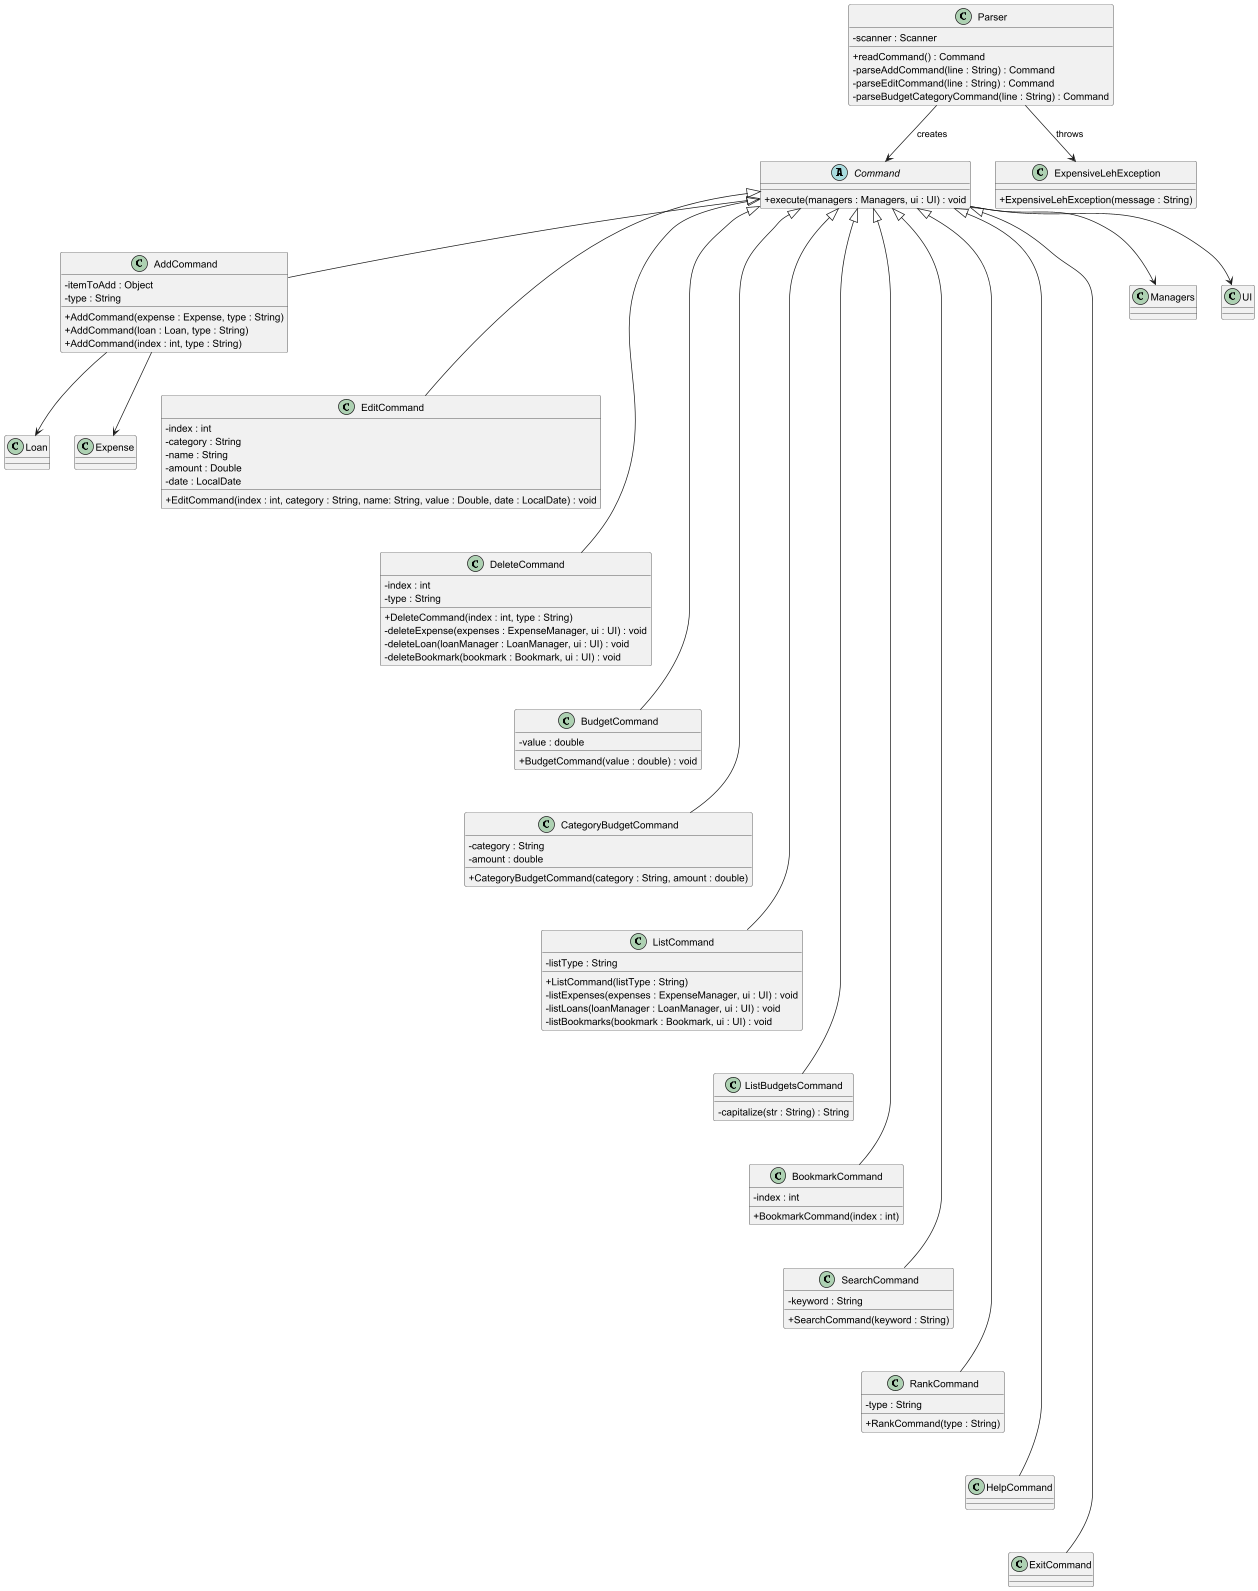

The diagram above was rendered by PlantUML. Its source (embedded in the PNG):
@startuml
skinparam classAttributeIconSize 0

class Parser {
    - scanner : Scanner
    + readCommand() : Command
    - parseAddCommand(line : String) : Command
    - parseEditCommand(line : String) : Command
    - parseBudgetCategoryCommand(line : String) : Command
}

abstract class Command {
    + execute(managers : Managers, ui : UI) : void
}

class AddCommand {
    - itemToAdd : Object
    - type : String
    + AddCommand(expense : Expense, type : String)
    + AddCommand(loan : Loan, type : String)
    + AddCommand(index : int, type : String)
}

class EditCommand {
    - index : int
    - category : String
    - name : String
    - amount : Double
    - date : LocalDate
    + EditCommand(index : int, category : String, name: String, value : Double, date : LocalDate) : void
}

class DeleteCommand {
    - index : int
    - type : String
    + DeleteCommand(index : int, type : String)
    - deleteExpense(expenses : ExpenseManager, ui : UI) : void
    - deleteLoan(loanManager : LoanManager, ui : UI) : void
    - deleteBookmark(bookmark : Bookmark, ui : UI) : void
}

class BudgetCommand {
    - value : double
    + BudgetCommand(value : double) : void
}

class CategoryBudgetCommand {
    - category : String
    - amount : double
    + CategoryBudgetCommand(category : String, amount : double)
}

class ListCommand {
    - listType : String
    + ListCommand(listType : String)
    - listExpenses(expenses : ExpenseManager, ui : UI) : void
    - listLoans(loanManager : LoanManager, ui : UI) : void
    - listBookmarks(bookmark : Bookmark, ui : UI) : void
}

class ListBudgetsCommand {
    - capitalize(str : String) : String
}

class BookmarkCommand {
    - index : int
    + BookmarkCommand(index : int)
}

class SearchCommand {
    - keyword : String
    + SearchCommand(keyword : String)
}

class RankCommand {
    - type : String
    + RankCommand(type : String)
}

class HelpCommand {

}

class ExitCommand {

}

class ExpensiveLehException {
    + ExpensiveLehException(message : String)
}

AddCommand -[hidden]-> EditCommand
EditCommand -[hidden]-> DeleteCommand
DeleteCommand -[hidden]-> BudgetCommand
BudgetCommand -[hidden]-> CategoryBudgetCommand
CategoryBudgetCommand -[hidden]-> ListCommand
ListCommand -[hidden]-> ListBudgetsCommand
ListBudgetsCommand -[hidden]-> BookmarkCommand
BookmarkCommand -[hidden]-> SearchCommand
SearchCommand -[hidden]-> RankCommand
RankCommand -[hidden]-> HelpCommand
HelpCommand -[hidden]-> ExitCommand

' Inheritance
Command <|-- AddCommand
Command <|-- EditCommand
Command <|-- DeleteCommand
Command <|-- BudgetCommand
Command <|-- CategoryBudgetCommand
Command <|-- ListCommand
Command <|-- ListBudgetsCommand
Command <|-- BookmarkCommand
Command <|-- SearchCommand
Command <|-- RankCommand
Command <|-- HelpCommand
Command <|-- ExitCommand

' Relationships
Parser --> Command : creates
Parser --> ExpensiveLehException : throws

Command --> Managers
Command --> UI

AddCommand --> Expense
AddCommand --> Loan

@enduml